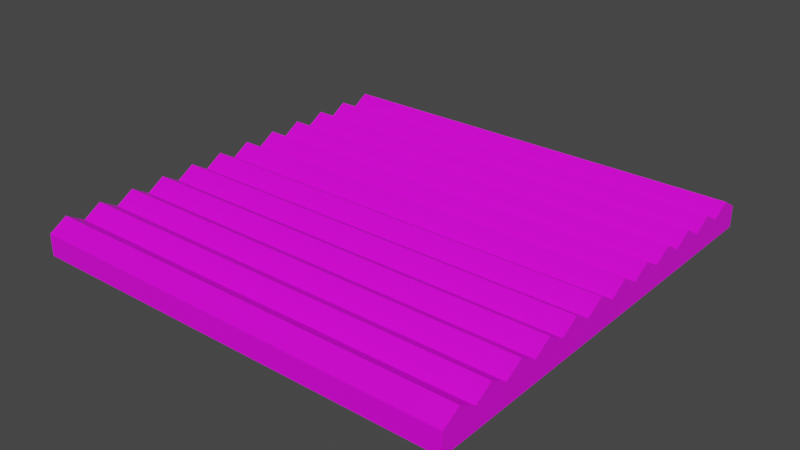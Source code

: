 # Source: black_damper_panel.blend  (saved by Blender 2.82.7; exported with 4.5.12 LTS)
import bpy
from mathutils import Matrix  # noqa: F401  (used for matrix-valued properties, if any)

bpy.ops.wm.read_factory_settings(use_empty=True)
scene = bpy.context.scene
scene.name = 'Scene'

# ---- collections
col_collection = bpy.data.collections.new('Collection'); scene.collection.children.link(col_collection)

# ---- images (referenced by path relative to the original .blend; pixels are not part of the script)
import os
ASSET_DIR = os.environ.get("B2B_ASSET_DIR", "")  # directory of the original .blend (textures are referenced by path, not embedded)
HERE = os.path.dirname(os.path.abspath(__file__))  # packed textures are extracted next to this script under _unpacked/

def load_image(name, relpath, width, height, colorspace="sRGB"):
    """Load a texture the original file referenced (path relative to the .blend, or extracted next to this script)."""
    p = next((c for c in (os.path.join(HERE, relpath), os.path.join(ASSET_DIR, relpath)) if relpath and os.path.exists(c)), "")
    if p:
        img = bpy.data.images.load(p, check_existing=True)
        img.name = name
    else:  # same state as the original file: an image datablock whose file is absent (Cycles renders it pink)
        img = bpy.data.images.new(name, width, height)
        img.source = "FILE"
        img.filepath = "//" + (relpath or name)
    img.colorspace_settings.name = colorspace
    return img
img_palette_png = load_image('palette.png', 'palette.png', 1024, 1024, 'sRGB')

# ---- materials (node trees are filled in below, after node groups)
mat_material = bpy.data.materials.new('Material')
mat_material.alpha_threshold = 0.0
mat_material.use_transparent_shadow = False
mat_material.line_color = (0.0, 0.0, 0.0, 1.0)

# ---- material node trees
mat_material.use_nodes = True; mat_material.node_tree.nodes.clear()
_N = mat_material.node_tree.nodes; _L = mat_material.node_tree.links
n0 = _N.new('ShaderNodeOutputMaterial'); n0.name = 'Material Output'; n0.location = (300, 300)
n1 = _N.new('ShaderNodeBsdfPrincipled'); n1.name = 'Principled BSDF'; n1.location = (10, 300)
n1.distribution = 'GGX'
n1.subsurface_method = 'BURLEY'
n1.inputs[2].default_value = 0.4
n1.inputs[3].default_value = 1.45
n1.inputs[27].default_value = (0.0, 0.0, 0.0, 1.0)
n1.inputs[28].default_value = 1.0
n2 = _N.new('ShaderNodeTexImage'); n2.name = 'Image Texture'; n2.location = (-513, 220)
n2.image = img_palette_png
n2.interpolation = 'Closest'
_L.new(n1.outputs[0], n0.inputs[0])
_L.new(n2.outputs[0], n1.inputs[0])
n0.is_active_output = True

# ---- world
world_world = bpy.data.worlds.new('World'); scene.world = world_world
world_world.use_nodes = True; world_world.node_tree.nodes.clear()
_N = world_world.node_tree.nodes; _L = world_world.node_tree.links
n0 = _N.new('ShaderNodeOutputWorld'); n0.name = 'World Output'; n0.location = (300, 300)
n1 = _N.new('ShaderNodeBackground'); n1.name = 'Background'; n1.location = (10, 300)
n1.inputs[0].default_value = (0.05088, 0.05088, 0.05088, 1.0)
_L.new(n1.outputs[0], n0.inputs[0])
n0.is_active_output = True
world_world.color = (0.05088, 0.05088, 0.05088)
world_world.use_sun_shadow = False
world_world.sun_shadow_jitter_overblur = 0.0

# ---- meshes
me_cube = bpy.data.meshes.new('Cube')
me_cube.from_pydata([(1.0, 1.0, 1.0), (1.0, 1.0, -1.0), (1.0, -1.0, 1.0), (1.0, -1.0, -1.0), (-1.0, 1.0, 1.0), (-1.0, 1.0, -1.0), (-1.0, -1.0, 1.0), (-1.0, -1.0, -1.0), (1.0, 0.8333, 1.0), (1.0, 0.6667, 1.0), (1.0, 0.5, 1.0), (1.0, 0.3333, 1.0), (1.0, 0.1667, 1.0), (1.0, -7.451e-08, 1.0), (1.0, -0.1667, 1.0), (1.0, -0.3333, 1.0), (1.0, -0.5, 1.0), (1.0, -0.6667, 1.0), (1.0, -0.8333, 1.0), (-1.0, -0.8333, 1.0), (-1.0, -0.6667, 1.0), (-1.0, -0.5, 1.0), (-1.0, -0.3333, 1.0), (-1.0, -0.1667, 1.0), (-1.0, 7.451e-08, 1.0), (-1.0, 0.1667, 1.0), (-1.0, 0.3333, 1.0), (-1.0, 0.5, 1.0), (-1.0, 0.6667, 1.0), (-1.0, 0.8333, 1.0), (1.0, -0.75, 2.0), (-1.0, -0.75, 2.0), (1.0, -0.9167, 2.0), (-1.0, -0.9167, 2.0), (1.0, -0.5833, 2.0), (-1.0, -0.5833, 2.0), (1.0, -0.4167, 2.0), (-1.0, -0.4167, 2.0), (1.0, -0.25, 2.0), (-1.0, -0.25, 2.0), (1.0, -0.08333, 2.0), (-1.0, -0.08333, 2.0), (1.0, 0.08333, 2.0), (-1.0, 0.08333, 2.0), (1.0, 0.25, 2.0), (-1.0, 0.25, 2.0), (1.0, 0.4167, 2.0), (-1.0, 0.4167, 2.0), (1.0, 0.5833, 2.0), (-1.0, 0.5833, 2.0), (1.0, 0.75, 2.0), (-1.0, 0.75, 2.0), (-1.0, 0.9167, 2.0), (1.0, 0.9167, 2.0)], [], [(32, 33, 6, 2), (3, 2, 6, 7), (1, 3, 7, 5), (5, 4, 0, 1), (1, 0, 53, 8, 50, 9, 48, 10, 46, 11, 44, 12, 42, 13, 40, 14, 38, 15, 36, 16, 34, 17, 30, 18, 32, 2, 3), (7, 6, 33, 19, 31, 20, 35, 21, 37, 22, 39, 23, 41, 24, 43, 25, 45, 26, 47, 27, 49, 28, 51, 29, 52, 4, 5), (53, 52, 29, 8), (50, 51, 28, 9), (48, 49, 27, 10), (46, 47, 26, 11), (44, 45, 25, 12), (42, 43, 24, 13), (40, 41, 23, 14), (38, 39, 22, 15), (36, 37, 21, 16), (34, 35, 20, 17), (30, 31, 19, 18), (17, 20, 31, 30), (18, 19, 33, 32), (16, 21, 35, 34), (15, 22, 37, 36), (14, 23, 39, 38), (13, 24, 41, 40), (12, 25, 43, 42), (11, 26, 45, 44), (10, 27, 47, 46), (9, 28, 49, 48), (8, 29, 51, 50), (0, 4, 52, 53)])
_uv = me_cube.uv_layers.new(name='UVMap')
_uv.uv.foreach_set('vector', [0.9178, 0.9154, 0.9178, 0.9154, 0.9178, 0.9154, 0.9178, 0.9154, 0.9178, 0.9154, 0.9178, 0.9154, 0.9178, 0.9154, 0.9178, 0.9154, 0.9178, 0.9154, 0.9178, 0.9154, 0.9178, 0.9154, 0.9178, 0.9154, 0.9178, 0.9154, 0.9178, 0.9154, 0.9178, 0.9154, 0.9178, 0.9154, 0.9178, 0.9154, 0.9178, 0.9154, 0.9178, 0.9154, 0.9178, 0.9154, 0.9178, 0.9154, 0.9178, 0.9154, 0.9178, 0.9154, 0.9178, 0.9154, 0.9178, 0.9154, 0.9178, 0.9154, 0.9178, 0.9154, 0.9178, 0.9154, 0.9178, 0.9154, 0.9178, 0.9154, 0.9178, 0.9154, 0.9178, 0.9154, 0.9178, 0.9154, 0.9178, 0.9154, 0.9178, 0.9154, 0.9178, 0.9154, 0.9178, 0.9154, 0.9178, 0.9154, 0.9178, 0.9154, 0.9178, 0.9154, 0.9178, 0.9154, 0.9178, 0.9154, 0.9178, 0.9154, 0.9178, 0.9154, 0.9178, 0.9154, 0.9178, 0.9154, 0.9178, 0.9154, 0.9178, 0.9154, 0.9178, 0.9154, 0.9178, 0.9154, 0.9178, 0.9154, 0.9178, 0.9154, 0.9178, 0.9154, 0.9178, 0.9154, 0.9178, 0.9154, 0.9178, 0.9154, 0.9178, 0.9154, 0.9178, 0.9154, 0.9178, 0.9154, 0.9178, 0.9154, 0.9178, 0.9154, 0.9178, 0.9154, 0.9178, 0.9154, 0.9178, 0.9154, 0.9178, 0.9154, 0.9178, 0.9154, 0.9178, 0.9154, 0.9178, 0.9154, 0.9178, 0.9154, 0.9178, 0.9154, 0.9178, 0.9154, 0.9178, 0.9154, 0.9178, 0.9154, 0.9178, 0.9154, 0.9178, 0.9154, 0.9178, 0.9154, 0.9178, 0.9154, 0.9178, 0.9154, 0.9178, 0.9154, 0.9178, 0.9154, 0.9178, 0.9154, 0.9178, 0.9154, 0.9178, 0.9154, 0.9178, 0.9154, 0.9178, 0.9154, 0.9178, 0.9154, 0.9178, 0.9154, 0.9178, 0.9154, 0.9178, 0.9154, 0.9178, 0.9154, 0.9178, 0.9154, 0.9178, 0.9154, 0.9178, 0.9154, 0.9178, 0.9154, 0.9178, 0.9154, 0.9178, 0.9154, 0.9178, 0.9154, 0.9178, 0.9154, 0.9178, 0.9154, 0.9178, 0.9154, 0.9178, 0.9154, 0.9178, 0.9154, 0.9178, 0.9154, 0.9178, 0.9154, 0.9178, 0.9154, 0.9178, 0.9154, 0.9178, 0.9154, 0.9178, 0.9154, 0.9178, 0.9154, 0.9178, 0.9154, 0.9178, 0.9154, 0.9178, 0.9154, 0.9178, 0.9154, 0.9178, 0.9154, 0.9178, 0.9154, 0.9178, 0.9154, 0.9178, 0.9154, 0.9178, 0.9154, 0.9178, 0.9154, 0.9178, 0.9154, 0.9178, 0.9154, 0.9178, 0.9154, 0.9178, 0.9154, 0.9178, 0.9154, 0.9178, 0.9154, 0.9178, 0.9154, 0.9178, 0.9154, 0.9178, 0.9154, 0.9178, 0.9154, 0.9178, 0.9154, 0.9178, 0.9154, 0.9178, 0.9154, 0.9178, 0.9154, 0.9178, 0.9154, 0.9178, 0.9154, 0.9178, 0.9154, 0.9178, 0.9154, 0.9178, 0.9154, 0.9178, 0.9154, 0.9178, 0.9154, 0.9178, 0.9154, 0.9178, 0.9154, 0.9178, 0.9154, 0.9178, 0.9154, 0.9178, 0.9154, 0.9178, 0.9154, 0.9178, 0.9154, 0.9178, 0.9154, 0.9178, 0.9154, 0.9178, 0.9154, 0.9178, 0.9154, 0.9178, 0.9154, 0.9178, 0.9154, 0.9178, 0.9154, 0.9178, 0.9154, 0.9178, 0.9154, 0.9178, 0.9154, 0.9178, 0.9154, 0.9178, 0.9154, 0.9178, 0.9154, 0.9178, 0.9154, 0.9178, 0.9154])
me_cube.materials.append(mat_material)
me_cube.use_remesh_preserve_volume = False
me_cube.use_remesh_preserve_attributes = False
me_cube.use_mirror_vertex_groups = False
me_cube.update()

# ---- objects
ob_cube = bpy.data.objects.new('Cube', me_cube)

# ---- transforms, parenting, visibility, modifiers, constraints
ob_cube.location = (0.0, 0.0, 0.0)
ob_cube.scale = (1.0, 1.0, 0.05)
ob_cube.lock_rotations_4d = False
ob_cube.empty_display_type = 'ARROWS'
ob_cube.lineart.crease_threshold = 0.0

# ---- collection membership
col_collection.objects.link(ob_cube)

# ---- scene / render settings (as saved in the file)
scene.frame_start = 1; scene.frame_end = 250; scene.frame_set(1)
scene.render.engine = 'BLENDER_EEVEE_NEXT'
scene.cycles.use_denoising = False
scene.cycles.samples = 128
scene.cycles.sampling_pattern = 'TABULATED_SOBOL'
scene.cycles.use_adaptive_sampling = False
scene.cycles.use_light_tree = False
scene.view_settings.view_transform = 'Filmic'
bpy.context.view_layer.update()

# ---- added for rendering (the .blend has no active camera and no usable light): camera, sun
cam_auto = bpy.data.cameras.new('AutoCamera')
cam_auto.lens = 50.0
cam_auto.sensor_width = 36.0
cam_auto.clip_end = 1000.0
ob_auto_camera = bpy.data.objects.new('AutoCamera', cam_auto)
scene.collection.objects.link(ob_auto_camera)
ob_auto_camera.location = (2.62061, -3.14473, 2.12149)
ob_auto_camera.rotation_euler = (1.09748, -7.21219e-08, 0.694738)
scene.camera = ob_auto_camera
light_auto_sun = bpy.data.lights.new('AutoSun', 'SUN')
light_auto_sun.energy = 3.0
light_auto_sun.angle = 0.0523599
ob_auto_sun = bpy.data.objects.new('AutoSun', light_auto_sun)
scene.collection.objects.link(ob_auto_sun)
ob_auto_sun.rotation_euler = (0.872665, 0.174533, 0.523599)
bpy.context.view_layer.update()
